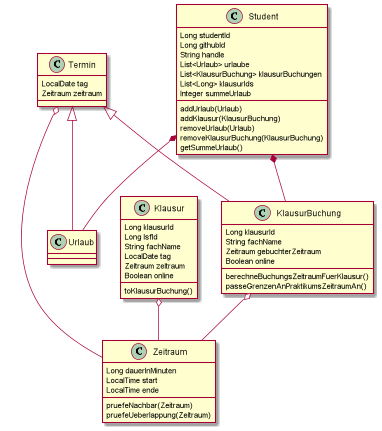

The diagram above was rendered by PlantUML. Its source (embedded in the PNG):
@startuml

class Student {
    Long studentId
    Long githubId
    String handle
    List<Urlaub> urlaube
    List<KlausurBuchung> klausurBuchungen
    List<Long> klausurIds
    Integer summeUrlaub

    addUrlaub(Urlaub)
    addKlausur(KlausurBuchung)
    removeUrlaub(Urlaub)
    removeKlausurBuchung(KlausurBuchung)
    getSummeUrlaub()
}

class Urlaub extends Termin {

}

class Termin {
    LocalDate tag
    Zeitraum zeitraum
}

class Zeitraum {
    Long dauerInMinuten
    LocalTime start
    LocalTime ende

    pruefeNachbar(Zeitraum)
    pruefeUeberlappung(Zeitraum)
}

class Klausur {
    Long klausurId
    Long lsfId
    String fachName
    LocalDate tag
    Zeitraum zeitraum
    Boolean online

    toKlausurBuchung()
}

class KlausurBuchung extends Termin {
    Long klausurId
    String fachName
    Zeitraum gebuchterZeitraum
    Boolean online

    berechneBuchungsZeitraumFuerKlausur()
    passeGrenzenAnPraktikumsZeitraumAn()
}

Student *-- KlausurBuchung
Student *-- Urlaub
Klausur o-- Zeitraum
Termin o-- Zeitraum
KlausurBuchung o-- Zeitraum



@enduml